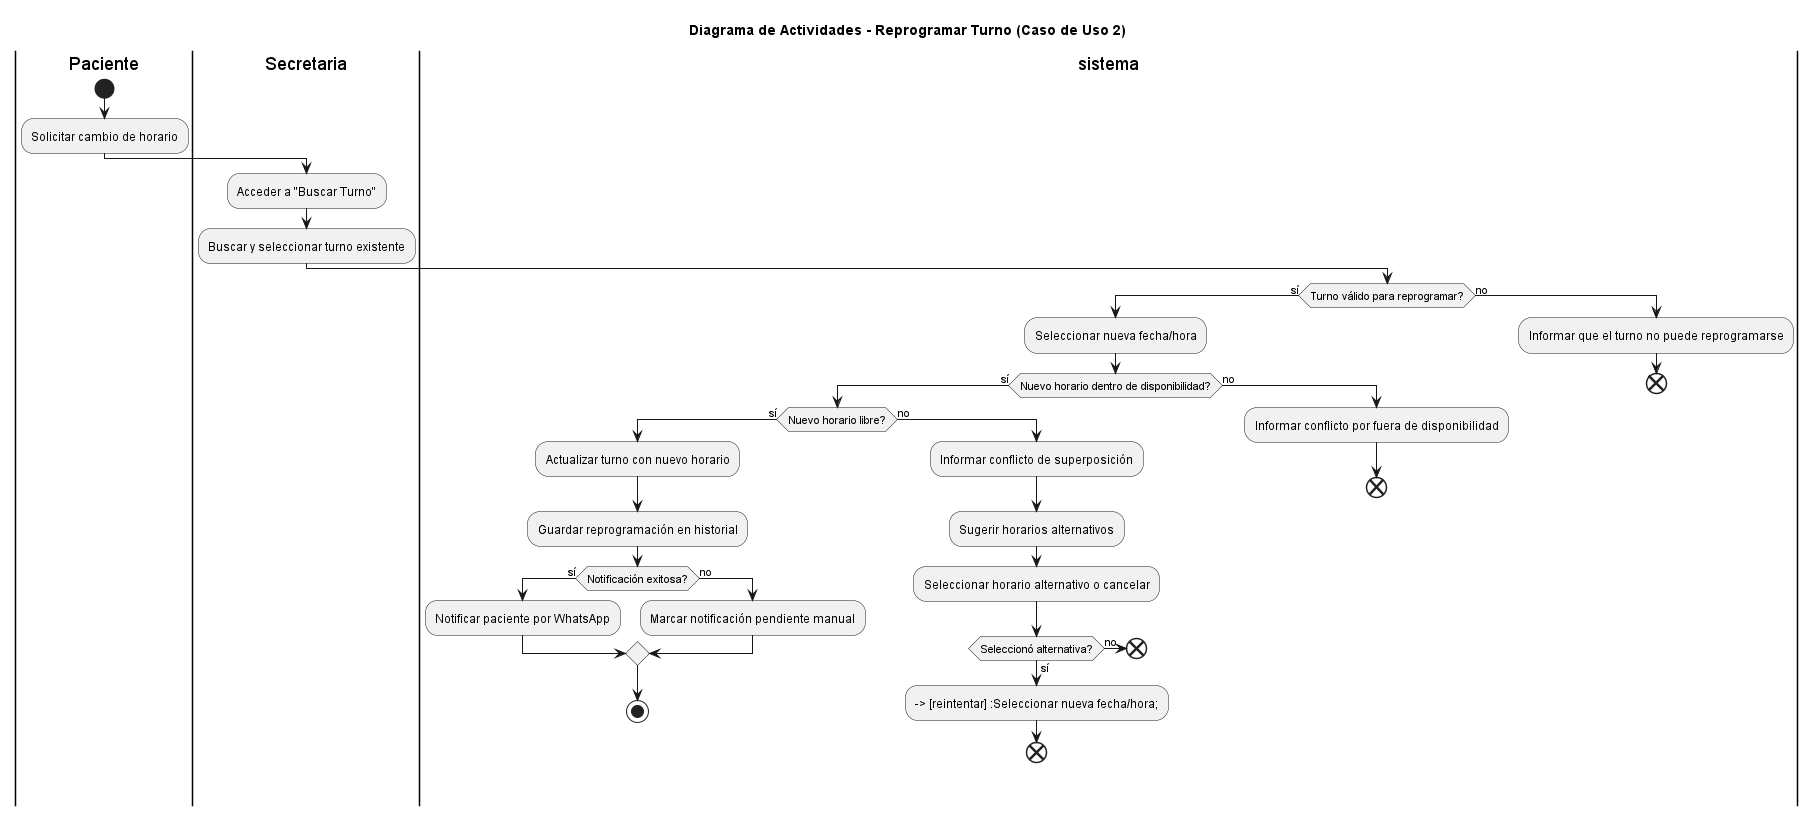

The diagram above was rendered by PlantUML. Its source (embedded in the PNG):
@startuml ReprogramarTurno

title Diagrama de Actividades - Reprogramar Turno (Caso de Uso 2)

|Paciente|
start
:Solicitar cambio de horario;
|Secretaria|
:Acceder a "Buscar Turno";
:Buscar y seleccionar turno existente;
|sistema|
if (Turno válido para reprogramar?) then (sí)
  :Seleccionar nueva fecha/hora;

  if (Nuevo horario dentro de disponibilidad?) then (sí)
    if (Nuevo horario libre?) then (sí)
      :Actualizar turno con nuevo horario;
      :Guardar reprogramación en historial;
      if (Notificación exitosa?) then (sí)
        :Notificar paciente por WhatsApp;
      else (no)
        :Marcar notificación pendiente manual;
      endif
      stop
    else (no)
      :Informar conflicto de superposición;
      :Sugerir horarios alternativos;
      |sistema|
      :Seleccionar horario alternativo o cancelar;
      if (Seleccionó alternativa?) then (sí)
        --> [reintentar] :Seleccionar nueva fecha/hora;
        end
      else (no)
        end
      endif
    endif
    |sistema|
  else (no)
    :Informar conflicto por fuera de disponibilidad;
  end 
  endif

else (no)
  :Informar que el turno no puede reprogramarse;
  end
endif
@enduml